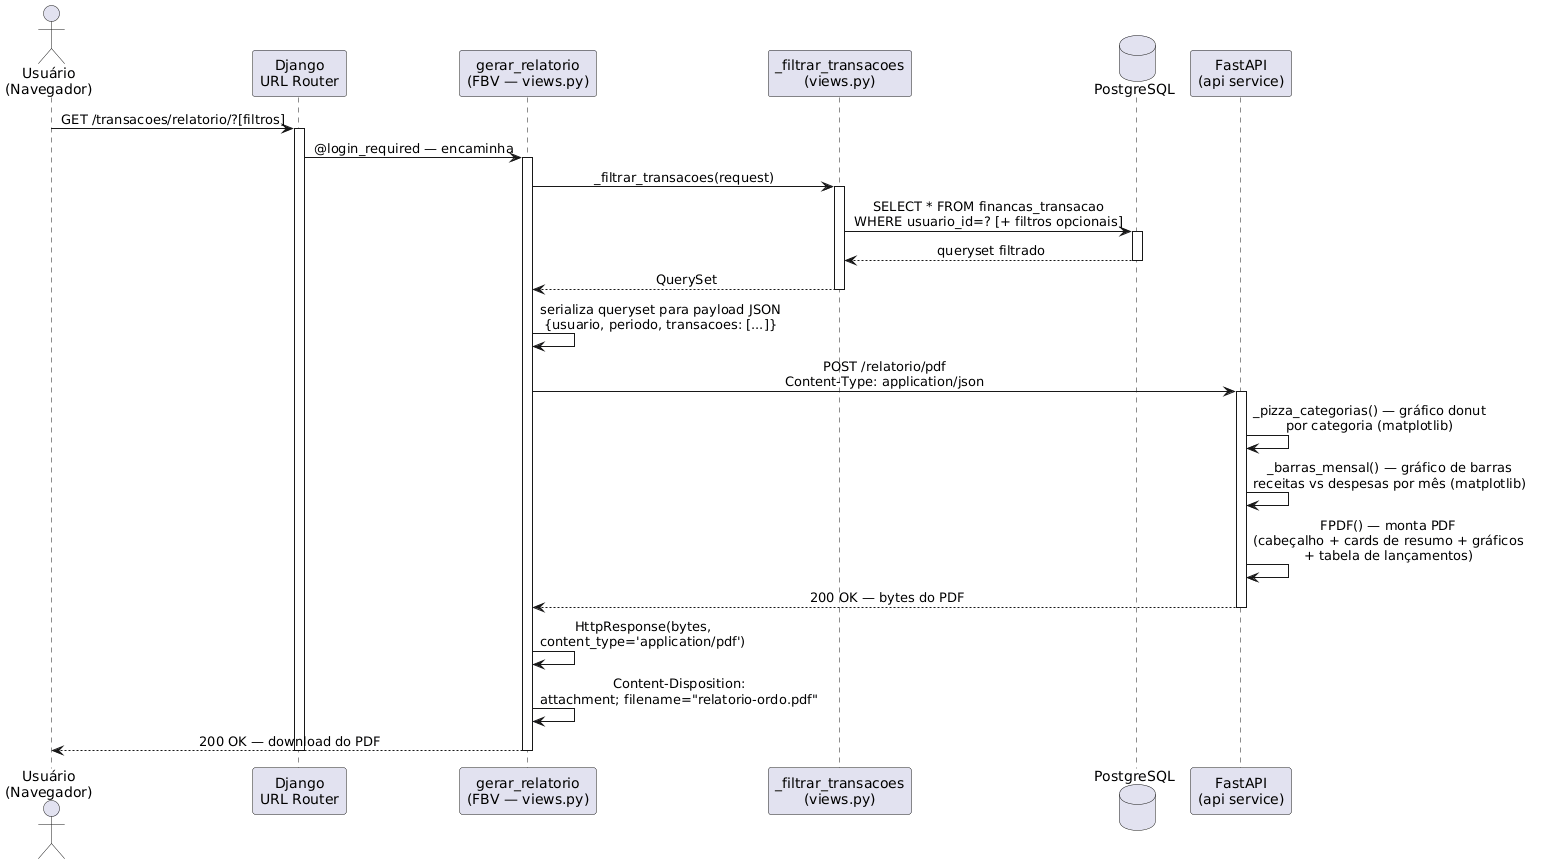

The diagram above was rendered by PlantUML. Its source (embedded in the PNG):
@startuml seq_relatorio_pdf
skinparam sequenceMessageAlign center
skinparam responseMessageBelowArrow true

actor "Usuário\n(Navegador)" as Browser
participant "Django\nURL Router" as Router
participant "gerar_relatorio\n(FBV — views.py)" as View
participant "_filtrar_transacoes\n(views.py)" as Filter
database "PostgreSQL" as DB
participant "FastAPI\n(api service)" as API

Browser -> Router : GET /transacoes/relatorio/?[filtros]
activate Router
Router -> View : @login_required — encaminha
activate View

View -> Filter : _filtrar_transacoes(request)
activate Filter
Filter -> DB : SELECT * FROM financas_transacao\nWHERE usuario_id=? [+ filtros opcionais]
activate DB
DB --> Filter : queryset filtrado
deactivate DB
Filter --> View : QuerySet
deactivate Filter

View -> View : serializa queryset para payload JSON\n{usuario, periodo, transacoes: [...]}

View -> API : POST /relatorio/pdf\nContent-Type: application/json
activate API

API -> API : _pizza_categorias() — gráfico donut\npor categoria (matplotlib)
API -> API : _barras_mensal() — gráfico de barras\nreceitas vs despesas por mês (matplotlib)
API -> API : FPDF() — monta PDF\n(cabeçalho + cards de resumo + gráficos\n+ tabela de lançamentos)
API --> View : 200 OK — bytes do PDF
deactivate API

View -> View : HttpResponse(bytes,\ncontent_type='application/pdf')
View -> View : Content-Disposition:\nattachment; filename="relatorio-ordo.pdf"
View --> Browser : 200 OK — download do PDF
deactivate View
deactivate Router

@enduml